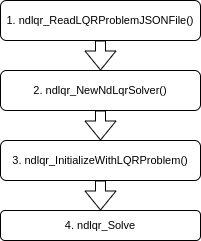

The diagram above was exported from draw.io. Its source (the exported page's mxGraphModel, read from the mxfile embedded in the PNG):
<mxGraphModel dx="1360" dy="714" grid="1" gridSize="10" guides="1" tooltips="1" connect="1" arrows="1" fold="1" page="1" pageScale="1" pageWidth="850" pageHeight="1100" math="0" shadow="0">
  <root>
    <mxCell id="0" />
    <mxCell id="1" parent="0" />
    <mxCell id="eogYrPx7HGgNR0-XabWH-2" value="&lt;font style=&quot;font-size: 11px;&quot;&gt;1. ndlqr_ReadLQRProblemJSONFile()&lt;/font&gt;" style="rounded=1;whiteSpace=wrap;html=1;" vertex="1" parent="1">
      <mxGeometry x="360" y="560" width="200" height="40" as="geometry" />
    </mxCell>
    <mxCell id="eogYrPx7HGgNR0-XabWH-4" value="&lt;font style=&quot;font-size: 11px;&quot;&gt;2. ndlqr_NewNdLqrSolver()&lt;/font&gt;" style="rounded=1;whiteSpace=wrap;html=1;" vertex="1" parent="1">
      <mxGeometry x="360" y="630" width="200" height="40" as="geometry" />
    </mxCell>
    <mxCell id="eogYrPx7HGgNR0-XabWH-5" value="&lt;font style=&quot;font-size: 11px;&quot;&gt;3. ndlqr_InitializeWithLQRProblem()&lt;/font&gt;" style="rounded=1;whiteSpace=wrap;html=1;" vertex="1" parent="1">
      <mxGeometry x="360" y="700" width="200" height="40" as="geometry" />
    </mxCell>
    <mxCell id="eogYrPx7HGgNR0-XabWH-6" value="&lt;font style=&quot;font-size: 11px;&quot;&gt;4. ndlqr_Solve&lt;/font&gt;" style="rounded=1;whiteSpace=wrap;html=1;" vertex="1" parent="1">
      <mxGeometry x="360" y="770" width="200" height="30" as="geometry" />
    </mxCell>
    <mxCell id="eogYrPx7HGgNR0-XabWH-9" value="" style="shape=flexArrow;endArrow=classic;html=1;rounded=0;exitX=0.5;exitY=1;exitDx=0;exitDy=0;entryX=0.5;entryY=0;entryDx=0;entryDy=0;" edge="1" parent="1" source="eogYrPx7HGgNR0-XabWH-2" target="eogYrPx7HGgNR0-XabWH-4">
      <mxGeometry width="50" height="50" relative="1" as="geometry">
        <mxPoint x="600" y="880" as="sourcePoint" />
        <mxPoint x="650" y="830" as="targetPoint" />
      </mxGeometry>
    </mxCell>
    <mxCell id="eogYrPx7HGgNR0-XabWH-11" value="" style="shape=flexArrow;endArrow=classic;html=1;rounded=0;exitX=0.5;exitY=1;exitDx=0;exitDy=0;entryX=0.5;entryY=0;entryDx=0;entryDy=0;" edge="1" parent="1" source="eogYrPx7HGgNR0-XabWH-4" target="eogYrPx7HGgNR0-XabWH-5">
      <mxGeometry width="50" height="50" relative="1" as="geometry">
        <mxPoint x="600" y="880" as="sourcePoint" />
        <mxPoint x="650" y="830" as="targetPoint" />
      </mxGeometry>
    </mxCell>
    <mxCell id="eogYrPx7HGgNR0-XabWH-12" value="" style="shape=flexArrow;endArrow=classic;html=1;rounded=0;exitX=0.5;exitY=1;exitDx=0;exitDy=0;" edge="1" parent="1" source="eogYrPx7HGgNR0-XabWH-5" target="eogYrPx7HGgNR0-XabWH-6">
      <mxGeometry width="50" height="50" relative="1" as="geometry">
        <mxPoint x="600" y="880" as="sourcePoint" />
        <mxPoint x="650" y="830" as="targetPoint" />
      </mxGeometry>
    </mxCell>
  </root>
</mxGraphModel>